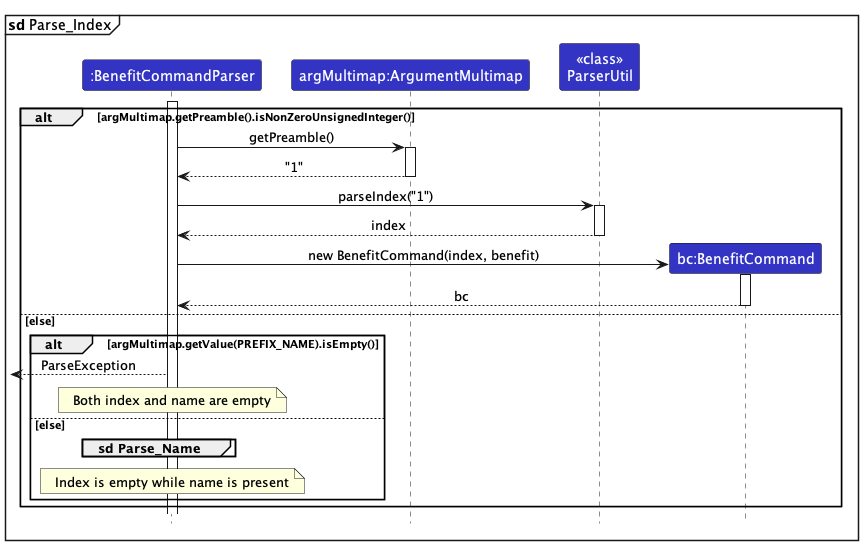

The diagram above was rendered by PlantUML. Its source (embedded in the PNG):
@startuml
!include style.puml
skinparam ArrowFontStyle plain

mainframe **sd** Parse_Index

participant ":BenefitCommandParser" as BenefitCommandParser LOGIC_COLOR
participant "argMultimap:ArgumentMultimap" as ArgMultimap LOGIC_COLOR
participant "<<class>>\nParserUtil" as ParserUtil LOGIC_COLOR
participant "bc:BenefitCommand" as BenefitCommand LOGIC_COLOR

activate BenefitCommandParser

alt argMultimap.getPreamble().isNonZeroUnsignedInteger()
    BenefitCommandParser -> ArgMultimap : getPreamble()
    activate ArgMultimap
    ArgMultimap --> BenefitCommandParser : "1"
    deactivate ArgMultimap
    BenefitCommandParser -> ParserUtil : parseIndex("1")
    activate ParserUtil
    ParserUtil --> BenefitCommandParser : index
    deactivate ParserUtil
    create BenefitCommand
    BenefitCommandParser -> BenefitCommand : new BenefitCommand(index, benefit)
    activate BenefitCommand
    BenefitCommand --> BenefitCommandParser : bc
    deactivate BenefitCommand
else else
    alt argMultimap.getValue(PREFIX_NAME).isEmpty()
    <-- BenefitCommandParser : ParseException
    note over BenefitCommandParser: Both index and name are empty
    else else
    group **sd** Parse_Name
    end
    note over BenefitCommandParser: Index is empty while name is present
    end
end


@enduml